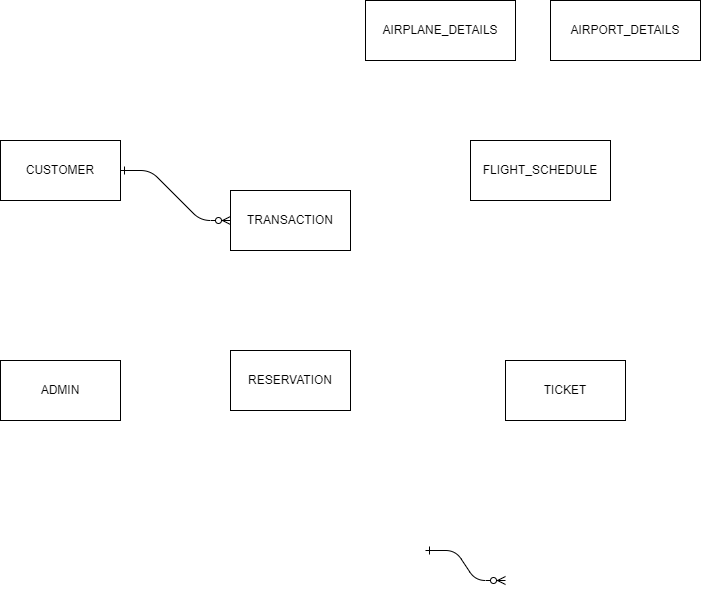

The diagram above was exported from draw.io. Its source (the exported page's mxGraphModel, read from the mxfile embedded in the PNG):
<mxGraphModel dx="1328" dy="735" grid="1" gridSize="10" guides="1" tooltips="1" connect="1" arrows="1" fold="1" page="1" pageScale="1" pageWidth="850" pageHeight="1100" math="0" shadow="0" extFonts="Permanent Marker^https://fonts.googleapis.com/css?family=Permanent+Marker">
  <root>
    <mxCell id="0" />
    <mxCell id="1" parent="0" />
    <mxCell id="C-vyLk0tnHw3VtMMgP7b-1" value="" style="edgeStyle=entityRelationEdgeStyle;endArrow=ERzeroToMany;startArrow=ERone;endFill=1;startFill=0;" parent="1" edge="1">
      <mxGeometry width="100" height="100" relative="1" as="geometry">
        <mxPoint x="545" y="610" as="sourcePoint" />
        <mxPoint x="625" y="640" as="targetPoint" />
      </mxGeometry>
    </mxCell>
    <mxCell id="C-vyLk0tnHw3VtMMgP7b-12" value="" style="edgeStyle=entityRelationEdgeStyle;endArrow=ERzeroToMany;startArrow=ERone;endFill=1;startFill=0;entryX=0;entryY=0.5;entryDx=0;entryDy=0;exitX=1;exitY=0.5;exitDx=0;exitDy=0;" parent="1" source="JnmiSNHgMXQJgEPUfX7u-1" target="JnmiSNHgMXQJgEPUfX7u-8" edge="1">
      <mxGeometry width="100" height="100" relative="1" as="geometry">
        <mxPoint x="240" y="280" as="sourcePoint" />
        <mxPoint x="700" y="355" as="targetPoint" />
      </mxGeometry>
    </mxCell>
    <mxCell id="JnmiSNHgMXQJgEPUfX7u-1" value="CUSTOMER" style="rounded=0;whiteSpace=wrap;html=1;" vertex="1" parent="1">
      <mxGeometry x="120" y="200" width="120" height="60" as="geometry" />
    </mxCell>
    <mxCell id="JnmiSNHgMXQJgEPUfX7u-2" value="ADMIN" style="rounded=0;whiteSpace=wrap;html=1;" vertex="1" parent="1">
      <mxGeometry x="120" y="420" width="120" height="60" as="geometry" />
    </mxCell>
    <mxCell id="JnmiSNHgMXQJgEPUfX7u-3" value="AIRPORT_DETAILS" style="rounded=0;whiteSpace=wrap;html=1;" vertex="1" parent="1">
      <mxGeometry x="670" y="60" width="150" height="60" as="geometry" />
    </mxCell>
    <mxCell id="JnmiSNHgMXQJgEPUfX7u-4" value="AIRPLANE_DETAILS" style="rounded=0;whiteSpace=wrap;html=1;" vertex="1" parent="1">
      <mxGeometry x="485" y="60" width="150" height="60" as="geometry" />
    </mxCell>
    <mxCell id="JnmiSNHgMXQJgEPUfX7u-5" value="FLIGHT_SCHEDULE" style="rounded=0;whiteSpace=wrap;html=1;" vertex="1" parent="1">
      <mxGeometry x="590" y="200" width="140" height="60" as="geometry" />
    </mxCell>
    <mxCell id="JnmiSNHgMXQJgEPUfX7u-6" value="TICKET" style="rounded=0;whiteSpace=wrap;html=1;" vertex="1" parent="1">
      <mxGeometry x="625" y="420" width="120" height="60" as="geometry" />
    </mxCell>
    <mxCell id="JnmiSNHgMXQJgEPUfX7u-7" value="RESERVATION" style="rounded=0;whiteSpace=wrap;html=1;" vertex="1" parent="1">
      <mxGeometry x="350" y="410" width="120" height="60" as="geometry" />
    </mxCell>
    <mxCell id="JnmiSNHgMXQJgEPUfX7u-8" value="TRANSACTION" style="rounded=0;whiteSpace=wrap;html=1;" vertex="1" parent="1">
      <mxGeometry x="350" y="250" width="120" height="60" as="geometry" />
    </mxCell>
  </root>
</mxGraphModel>